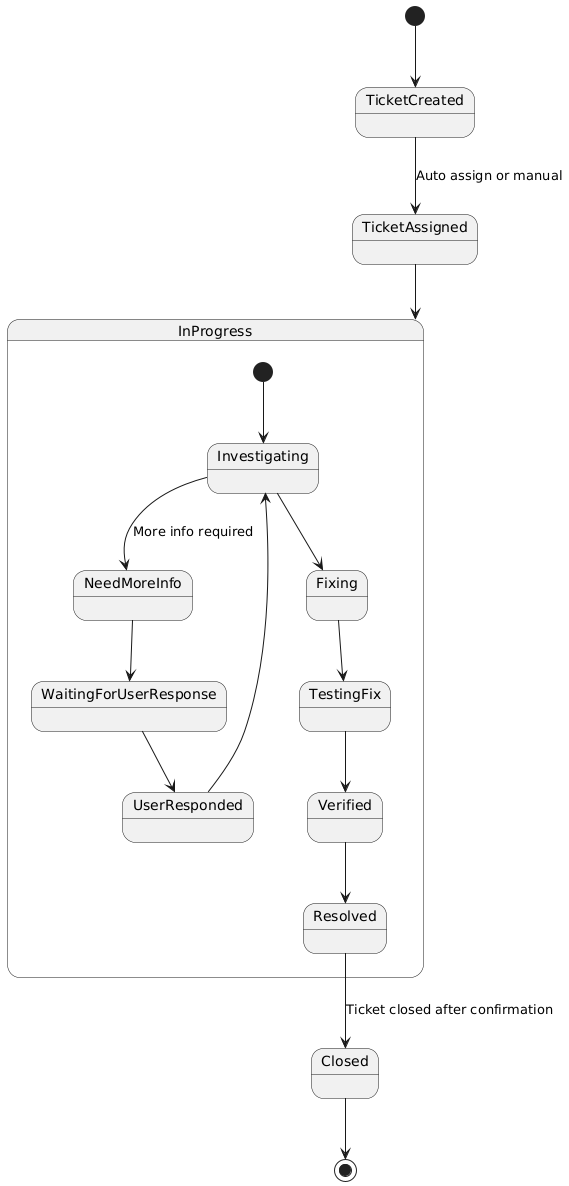

The diagram above was rendered by PlantUML. Its source (embedded in the PNG):
@startuml
[*] --> TicketCreated

TicketCreated --> TicketAssigned : Auto assign or manual
TicketAssigned --> InProgress

state InProgress {
  [*] --> Investigating
  Investigating --> NeedMoreInfo : More info required
  NeedMoreInfo --> WaitingForUserResponse
  WaitingForUserResponse --> UserResponded
  UserResponded --> Investigating

  Investigating --> Fixing
  Fixing --> TestingFix
  TestingFix --> Verified
  Verified --> Resolved
}

Resolved --> Closed : Ticket closed after confirmation

Closed --> [*]
@enduml